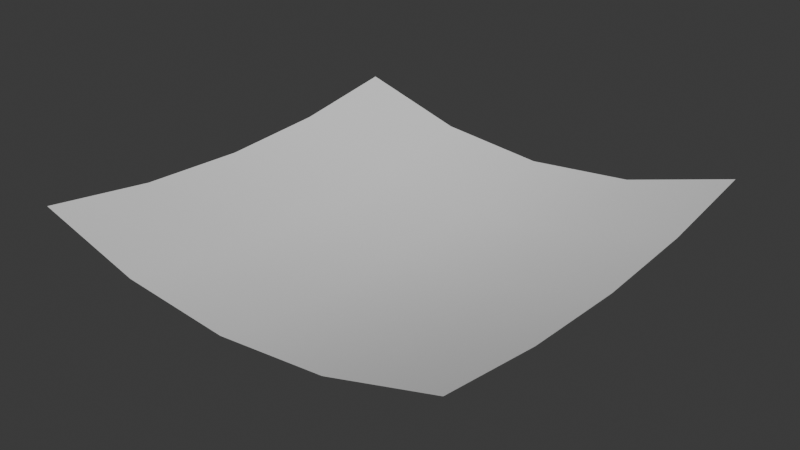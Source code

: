 # Source: StormLeaves.blend  (saved by Blender 5.2.45; exported with 4.5.12 LTS)
import bpy
from mathutils import Matrix  # noqa: F401  (used for matrix-valued properties, if any)

bpy.ops.wm.read_factory_settings(use_empty=True)
scene = bpy.context.scene
scene.name = 'Scene'

# ---- collections
col_collection = bpy.data.collections.new('Collection'); scene.collection.children.link(col_collection)

# ---- world
world_world = bpy.data.worlds.new('World'); scene.world = world_world
world_world.use_nodes = True; world_world.node_tree.nodes.clear()
_N = world_world.node_tree.nodes; _L = world_world.node_tree.links
n0 = _N.new('ShaderNodeOutputWorld'); n0.name = 'World Output'; n0.location = (200, 100)
n1 = _N.new('ShaderNodeBackground'); n1.name = 'Background'; n1.location = (-200, 100)
n1.inputs[0].default_value = (0.05088, 0.05088, 0.05088, 1.0)
_L.new(n1.outputs[0], n0.inputs[0])
n0.is_active_output = True
world_world.color = (0.05088, 0.05088, 0.05088)
world_world.sun_shadow_jitter_overblur = 0.0

# ---- meshes
me_sm_stormleaf = bpy.data.meshes.new('SM_StormLeaf')
me_sm_stormleaf.from_pydata([(-0.5, -0.5, 0.15), (-0.25, -0.5, 0.075), (0.0, -0.5, 0.05), (0.25, -0.5, 0.075), (0.5, -0.5, 0.15), (-0.5, -0.25, 0.1125), (-0.25, -0.25, 0.0375), (0.0, -0.25, 0.0125), (0.25, -0.25, 0.0375), (0.5, -0.25, 0.1125), (-0.5, 0.0, 0.1), (-0.25, 0.0, 0.025), (0.0, 0.0, 0.0), (0.25, 0.0, 0.025), (0.5, 0.0, 0.1), (-0.5, 0.25, 0.1125), (-0.25, 0.25, 0.0375), (0.0, 0.25, 0.0125), (0.25, 0.25, 0.0375), (0.5, 0.25, 0.1125), (-0.5, 0.5, 0.15), (-0.25, 0.5, 0.075), (0.0, 0.5, 0.05), (0.25, 0.5, 0.075), (0.5, 0.5, 0.15)], [], [(0, 1, 6, 5), (1, 2, 7, 6), (2, 3, 8, 7), (3, 4, 9, 8), (5, 6, 11, 10), (6, 7, 12, 11), (7, 8, 13, 12), (8, 9, 14, 13), (10, 11, 16, 15), (11, 12, 17, 16), (12, 13, 18, 17), (13, 14, 19, 18), (15, 16, 21, 20), (16, 17, 22, 21), (17, 18, 23, 22), (18, 19, 24, 23)])
me_sm_stormleaf.polygons.foreach_set('use_smooth', [True] * 16)
_uv = me_sm_stormleaf.uv_layers.new(name='UVMap')
_uv.uv.foreach_set('vector', [0.0, 0.0, 0.25, 0.0, 0.25, 0.25, 0.0, 0.25, 0.25, 0.0, 0.5, 0.0, 0.5, 0.25, 0.25, 0.25, 0.5, 0.0, 0.75, 0.0, 0.75, 0.25, 0.5, 0.25, 0.75, 0.0, 1.0, 0.0, 1.0, 0.25, 0.75, 0.25, 0.0, 0.25, 0.25, 0.25, 0.25, 0.5, 0.0, 0.5, 0.25, 0.25, 0.5, 0.25, 0.5, 0.5, 0.25, 0.5, 0.5, 0.25, 0.75, 0.25, 0.75, 0.5, 0.5, 0.5, 0.75, 0.25, 1.0, 0.25, 1.0, 0.5, 0.75, 0.5, 0.0, 0.5, 0.25, 0.5, 0.25, 0.75, 0.0, 0.75, 0.25, 0.5, 0.5, 0.5, 0.5, 0.75, 0.25, 0.75, 0.5, 0.5, 0.75, 0.5, 0.75, 0.75, 0.5, 0.75, 0.75, 0.5, 1.0, 0.5, 1.0, 0.75, 0.75, 0.75, 0.0, 0.75, 0.25, 0.75, 0.25, 1.0, 0.0, 1.0, 0.25, 0.75, 0.5, 0.75, 0.5, 1.0, 0.25, 1.0, 0.5, 0.75, 0.75, 0.75, 0.75, 1.0, 0.5, 1.0, 0.75, 0.75, 1.0, 0.75, 1.0, 1.0, 0.75, 1.0])
me_sm_stormleaf.update()

# ---- objects
ob_sm_stormleaf = bpy.data.objects.new('SM_StormLeaf', me_sm_stormleaf)

# ---- transforms, parenting, visibility, modifiers, constraints
ob_sm_stormleaf.location = (0.0, 0.0, 0.0)

# ---- collection membership
scene.collection.objects.link(ob_sm_stormleaf)

# ---- scene / render settings (as saved in the file)
scene.frame_start = 1; scene.frame_end = 250; scene.frame_set(1)
scene.render.engine = 'BLENDER_EEVEE_NEXT'
scene.render.bake_bias = 0.0
scene.render.bake_samples = 0
scene.render.compositor_device = 'GPU'
scene.eevee.use_volume_custom_range = False
scene.eevee.fast_gi_thickness_near = 0.1
scene.eevee.fast_gi_thickness_far = 0.0
scene.eevee.ray_tracing_options.screen_trace_thickness = 0.1
bpy.context.view_layer.update()

# ---- added for rendering (the .blend has no active camera and no usable light): camera, sun
cam_auto = bpy.data.cameras.new('AutoCamera')
cam_auto.lens = 50.0
cam_auto.sensor_width = 36.0
cam_auto.clip_end = 1000.0
ob_auto_camera = bpy.data.objects.new('AutoCamera', cam_auto)
scene.collection.objects.link(ob_auto_camera)
ob_auto_camera.location = (1.3158, -1.57897, 1.12764)
ob_auto_camera.rotation_euler = (1.09748, -7.21219e-08, 0.694738)
scene.camera = ob_auto_camera
light_auto_sun = bpy.data.lights.new('AutoSun', 'SUN')
light_auto_sun.energy = 3.0
light_auto_sun.angle = 0.0523599
ob_auto_sun = bpy.data.objects.new('AutoSun', light_auto_sun)
scene.collection.objects.link(ob_auto_sun)
ob_auto_sun.rotation_euler = (0.872665, 0.174533, 0.523599)
bpy.context.view_layer.update()
